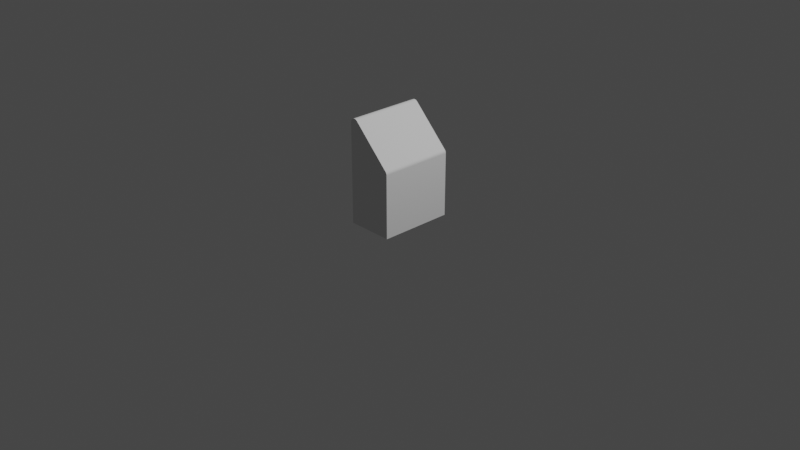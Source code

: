 # Source: FlightControl.blend  (saved by Blender 3.6.11; exported with 4.5.12 LTS)
import bpy
from mathutils import Matrix  # noqa: F401  (used for matrix-valued properties, if any)

bpy.ops.wm.read_factory_settings(use_empty=True)
scene = bpy.context.scene
scene.name = 'Scene'

# ---- collections
col_collection = bpy.data.collections.new('Collection'); scene.collection.children.link(col_collection)

# ---- world
world_world = bpy.data.worlds.new('World'); scene.world = world_world
world_world.use_nodes = True; world_world.node_tree.nodes.clear()
_N = world_world.node_tree.nodes; _L = world_world.node_tree.links
n0 = _N.new('ShaderNodeOutputWorld'); n0.name = 'World Output'; n0.location = (300, 300)
n1 = _N.new('ShaderNodeBackground'); n1.name = 'Background'; n1.location = (10, 300)
n1.inputs[0].default_value = (0.05088, 0.05088, 0.05088, 1.0)
_L.new(n1.outputs[0], n0.inputs[0])
n0.is_active_output = True
world_world.color = (0.05088, 0.05088, 0.05088)
world_world.use_sun_shadow = False
world_world.sun_shadow_jitter_overblur = 0.0

# ---- cameras
cam_camera = bpy.data.cameras.new('Camera')
cam_camera.clip_end = 100.0
cam_camera.ortho_scale = 7.314

# ---- lights
light_light = bpy.data.lights.new('Light', 'POINT')
light_light.transmission_factor = 0.0
light_light.energy = 1000.0
light_light.shadow_soft_size = 0.1
light_light.shadow_maximum_resolution = 0.006
light_light.use_absolute_resolution = True

# ---- meshes
me_flightcontrol_raw = bpy.data.meshes.new('FlightControl_Raw')
me_flightcontrol_raw.from_pydata([(-0.4, 0.2191, 1.125), (-0.4, 0.1961, 1.129), (-0.4, 0.2078, 1.129), (-0.4, 0.1845, 1.127), (-0.4, 0.1646, 1.115), (-0.4, 0.1739, 1.122), (-0.4, 0.2294, 1.12), (-0.4, 0.238, 1.112), (-0.4, 0.2446, 1.102), (-0.4, 0.2486, 1.091), (-0.4, 0.25, 1.079), (-0.4, -0.2354, 0.7146), (-0.4, -0.2462, 0.6984), (-0.4, -0.2416, 0.7071), (-0.4, -0.249, 0.689), (-0.4, -0.25, 0.6793), (-0.4, 0.25, 0.0), (-0.4, -0.25, 0.0), (0.4, -0.2354, 0.7146), (0.4, 0.1646, 1.115), (0.4, -0.2416, 0.7071), (0.4, -0.2462, 0.6984), (0.4, -0.249, 0.689), (0.4, -0.25, 0.6793), (0.4, 0.1739, 1.122), (0.4, 0.1845, 1.127), (0.4, 0.1961, 1.129), (0.4, 0.2078, 1.129), (0.4, 0.2191, 1.125), (0.4, 0.2294, 1.12), (0.4, 0.238, 1.112), (0.4, 0.2446, 1.102), (0.4, 0.2486, 1.091), (0.4, 0.25, 1.079), (0.4, -0.25, 0.0), (0.4, 0.25, 0.0)], [], [(0, 1, 2), (3, 4, 5), (1, 4, 3), (6, 4, 0), (7, 4, 6), (8, 4, 7), (9, 4, 8), (10, 4, 9), (0, 4, 1), (10, 11, 4), (11, 12, 13), (11, 14, 12), (11, 15, 14), (10, 16, 11), (11, 16, 15), (16, 17, 15), (18, 19, 11), (11, 19, 4), (18, 13, 20), (11, 13, 18), (20, 12, 21), (13, 12, 20), (21, 14, 22), (12, 14, 21), (22, 15, 23), (14, 15, 22), (5, 19, 24), (5, 4, 19), (3, 24, 25), (3, 5, 24), (1, 25, 26), (1, 3, 25), (2, 26, 27), (2, 1, 26), (0, 27, 28), (0, 2, 27), (6, 28, 29), (6, 0, 28), (7, 29, 30), (7, 6, 29), (8, 30, 31), (8, 7, 30), (9, 31, 32), (9, 8, 31), (10, 32, 33), (10, 9, 32), (17, 34, 15), (15, 34, 23), (35, 16, 33), (33, 16, 10), (16, 35, 17), (17, 35, 34), (19, 26, 24), (24, 26, 25), (20, 23, 18), (21, 23, 20), (22, 23, 21), (26, 28, 27), (28, 30, 29), (18, 33, 19), (30, 33, 31), (31, 33, 32), (19, 33, 26), (26, 33, 28), (28, 33, 30), (34, 35, 23), (23, 35, 18), (18, 35, 33)])
_uv = me_flightcontrol_raw.uv_layers.new(name='UVMap')
_uv.uv.foreach_set('vector', [0.5684, 0.003509, 0.5582, 0.00189, 0.5634, 0.002094, 0.553, 0.002907, 0.5442, 0.008315, 0.5483, 0.005089, 0.5582, 0.00189, 0.5442, 0.008315, 0.553, 0.002907, 0.5729, 0.006056, 0.5442, 0.008315, 0.5684, 0.003509, 0.5768, 0.009593, 0.5442, 0.008315, 0.5729, 0.006056, 0.5796, 0.01393, 0.5442, 0.008315, 0.5768, 0.009593, 0.5815, 0.01882, 0.5442, 0.008315, 0.5796, 0.01393, 0.5821, 0.02399, 0.5442, 0.008315, 0.5815, 0.01882, 0.5684, 0.003509, 0.5442, 0.008315, 0.5582, 0.00189, 0.5821, 0.02399, 0.3669, 0.1857, 0.5442, 0.008315, 0.3669, 0.1857, 0.3621, 0.1929, 0.3641, 0.189, 0.3669, 0.1857, 0.3608, 0.197, 0.3621, 0.1929, 0.3669, 0.1857, 0.3604, 0.2013, 0.3608, 0.197, 0.5821, 0.02399, 0.5821, 0.5025, 0.3669, 0.1857, 0.3669, 0.1857, 0.5821, 0.5025, 0.3604, 0.2013, 0.5821, 0.5025, 0.3604, 0.5025, 0.3604, 0.2013, 0.00189, 0.2178, 0.00189, 0.005933, 0.3566, 0.2178, 0.3566, 0.2178, 0.00189, 0.005933, 0.3566, 0.005933, 0.00189, 0.2178, 0.3566, 0.2217, 0.00189, 0.2217, 0.3566, 0.2178, 0.3566, 0.2217, 0.00189, 0.2178, 0.00189, 0.2217, 0.3566, 0.2259, 0.00189, 0.2259, 0.3566, 0.2217, 0.3566, 0.2259, 0.00189, 0.2217, 0.00189, 0.2259, 0.3566, 0.2302, 0.00189, 0.2302, 0.3566, 0.2259, 0.3566, 0.2302, 0.00189, 0.2259, 0.00189, 0.2302, 0.3566, 0.2345, 0.00189, 0.2345, 0.3566, 0.2302, 0.3566, 0.2345, 0.00189, 0.2302, 0.3566, 0.00189, 0.00189, 0.005933, 0.00189, 0.00189, 0.3566, 0.00189, 0.3566, 0.005933, 0.00189, 0.005933, 0.816, 0.3566, 0.8113, 0.00189, 0.816, 0.00189, 0.816, 0.3566, 0.8113, 0.3566, 0.8113, 0.00189, 0.821, 0.3566, 0.816, 0.00189, 0.821, 0.00189, 0.821, 0.3566, 0.816, 0.3566, 0.816, 0.00189, 0.8262, 0.3566, 0.821, 0.00189, 0.8262, 0.00189, 0.8262, 0.3566, 0.821, 0.3566, 0.821, 0.00189, 0.8313, 0.3566, 0.8262, 0.00189, 0.8313, 0.00189, 0.8313, 0.3566, 0.8262, 0.3566, 0.8262, 0.00189, 0.8359, 0.3566, 0.8313, 0.00189, 0.8359, 0.00189, 0.8359, 0.3566, 0.8313, 0.3566, 0.8313, 0.00189, 0.3604, 0.5104, 0.7151, 0.5063, 0.7151, 0.5104, 0.3604, 0.5104, 0.3604, 0.5063, 0.7151, 0.5063, 0.3604, 0.5151, 0.7151, 0.5104, 0.7151, 0.5151, 0.3604, 0.5151, 0.3604, 0.5104, 0.7151, 0.5104, 0.3604, 0.5202, 0.7151, 0.5151, 0.7151, 0.5202, 0.3604, 0.5202, 0.3604, 0.5151, 0.7151, 0.5151, 0.3604, 0.5255, 0.7151, 0.5202, 0.7151, 0.5255, 0.3604, 0.5255, 0.3604, 0.5202, 0.7151, 0.5202, 0.3566, 0.5284, 0.00189, 0.5284, 0.3566, 0.2345, 0.3566, 0.2345, 0.00189, 0.5284, 0.00189, 0.2345, 0.7151, 0.9981, 0.3604, 0.9981, 0.7151, 0.5255, 0.7151, 0.5255, 0.3604, 0.9981, 0.3604, 0.5255, 0.2236, 0.5322, 0.2236, 0.8869, 0.00189, 0.5322, 0.00189, 0.5322, 0.2236, 0.8869, 0.00189, 0.8869, 0.6237, 0.008315, 0.6098, 0.00189, 0.6196, 0.005089, 0.6196, 0.005089, 0.6098, 0.00189, 0.6149, 0.002907, 0.8038, 0.189, 0.8075, 0.2013, 0.801, 0.1857, 0.8058, 0.1929, 0.8075, 0.2013, 0.8038, 0.189, 0.8071, 0.197, 0.8075, 0.2013, 0.8058, 0.1929, 0.6098, 0.00189, 0.5995, 0.003509, 0.6045, 0.002094, 0.5995, 0.003509, 0.5912, 0.009593, 0.595, 0.006056, 0.801, 0.1857, 0.5858, 0.02399, 0.6237, 0.008315, 0.5912, 0.009593, 0.5858, 0.02399, 0.5883, 0.01393, 0.5883, 0.01393, 0.5858, 0.02399, 0.5865, 0.01882, 0.6237, 0.008315, 0.5858, 0.02399, 0.6098, 0.00189, 0.6098, 0.00189, 0.5858, 0.02399, 0.5995, 0.003509, 0.5995, 0.003509, 0.5858, 0.02399, 0.5912, 0.009593, 0.8075, 0.5025, 0.5858, 0.5025, 0.8075, 0.2013, 0.8075, 0.2013, 0.5858, 0.5025, 0.801, 0.1857, 0.801, 0.1857, 0.5858, 0.5025, 0.5858, 0.02399])
me_flightcontrol_raw.update()
me_flightcontrol_raw.normals_split_custom_set([tuple(v) for v in zip(*[iter([-1.0, -1.804e-06, 0.0, -1.0, -1.804e-06, 0.0, -1.0, -1.804e-06, 0.0, -1.0, -1.444e-05, 0.0, -1.0, -1.444e-05, 0.0, -1.0, -1.444e-05, 0.0, -1.0, 0.0, 0.0, -1.0, 0.0, 0.0, -1.0, 0.0, 0.0, -1.0, 2.196e-06, 0.0, -1.0, 2.196e-06, 0.0, -1.0, 2.196e-06, 0.0, -1.0, 0.0, 0.0, -1.0, 0.0, 0.0, -1.0, 0.0, 0.0, -1.0, 3.334e-07, 0.0, -1.0, 3.334e-07, 0.0, -1.0, 3.334e-07, 0.0, -1.0, 0.0, 0.0, -1.0, 0.0, 0.0, -1.0, 0.0, 0.0, -1.0, -1.966e-06, 0.0, -1.0, -1.966e-06, 0.0, -1.0, -1.966e-06, 0.0, -1.0, 0.0, 0.0, -1.0, 0.0, 0.0, -1.0, 0.0, 0.0, -1.0, 0.0, 0.0, -1.0, 0.0, 0.0, -1.0, 0.0, 0.0, -1.0, 0.0, 0.0, -1.0, 0.0, 0.0, -1.0, 0.0, 0.0, -1.0, -1.677e-05, 0.0, -1.0, -1.677e-05, 0.0, -1.0, -1.677e-05, 0.0, -1.0, 4.277e-06, 0.0, -1.0, 4.277e-06, 0.0, -1.0, 4.277e-06, 0.0, -1.0, 0.0, 0.0, -1.0, 0.0, 0.0, -1.0, 0.0, 0.0, -1.0, 2.158e-06, 0.0, -1.0, 2.158e-06, 0.0, -1.0, 2.158e-06, 0.0, -1.0, 0.0, 0.0, -1.0, 0.0, 0.0, -1.0, 0.0, 0.0, 0.0, -0.7071, 0.7071, 0.0, -0.7071, 0.7071, 0.0, -0.7071, 0.7071, 0.0, -0.7071, 0.7071, 0.0, -0.7071, 0.7071, 0.0, -0.7071, 0.7071, 0.0, -0.773, 0.6344, 0.0, -0.773, 0.6344, 0.0, -0.773, 0.6344, 0.0, -0.773, 0.6344, 0.0, -0.773, 0.6344, 0.0, -0.773, 0.6344, 0.0, -0.8819, 0.4714, 0.0, -0.8819, 0.4714, 0.0, -0.8819, 0.4714, 0.0, -0.8819, 0.4714, 0.0, -0.8819, 0.4714, 0.0, -0.8819, 0.4714, 0.0, -0.957, 0.2902, 0.0, -0.957, 0.2902, 0.0, -0.957, 0.2902, 0.0, -0.957, 0.2902, 0.0, -0.957, 0.2902, 0.0, -0.957, 0.2902, 0.0, -0.9952, 0.09804, 0.0, -0.9952, 0.09804, 0.0, -0.9952, 0.09804, 0.0, -0.9952, 0.09804, 0.0, -0.9952, 0.09804, 0.0, -0.9952, 0.09804, 0.0, -0.6191, 0.7853, 0.0, -0.6191, 0.7853, 0.0, -0.6191, 0.7853, 0.0, -0.6191, 0.7853, 0.0, -0.6191, 0.7853, 0.0, -0.6191, 0.7853, 0.0, -0.4187, 0.9081, 0.0, -0.4187, 0.9081, 0.0, -0.4187, 0.9081, 0.0, -0.4187, 0.9081, 0.0, -0.4187, 0.9081, 0.0, -0.4187, 0.9081, 0.0, -0.1951, 0.9808, 0.0, -0.1951, 0.9808, 0.0, -0.1951, 0.9808, 0.0, -0.1951, 0.9808, 0.0, -0.1951, 0.9808, 0.0, -0.1951, 0.9808, 0.0, 0.03922, 0.9992, 0.0, 0.03922, 0.9992, 0.0, 0.03922, 0.9992, 0.0, 0.03922, 0.9992, 0.0, 0.03922, 0.9992, 0.0, 0.03922, 0.9992, 0.0, 0.2715, 0.9624, 0.0, 0.2715, 0.9624, 0.0, 0.2715, 0.9624, 0.0, 0.2715, 0.9624, 0.0, 0.2715, 0.9624, 0.0, 0.2715, 0.9624, 0.0, 0.4886, 0.8725, 0.0, 0.4886, 0.8725, 0.0, 0.4886, 0.8725, 0.0, 0.4886, 0.8725, 0.0, 0.4886, 0.8725, 0.0, 0.4886, 0.8725, 0.0, 0.6788, 0.7343, 0.0, 0.6788, 0.7343, 0.0, 0.6788, 0.7343, 0.0, 0.6788, 0.7343, 0.0, 0.6788, 0.7343, 0.0, 0.6788, 0.7343, 0.0, 0.8315, 0.5556, 0.0, 0.8315, 0.5556, 0.0, 0.8315, 0.5556, 0.0, 0.8315, 0.5556, 0.0, 0.8315, 0.5556, 0.0, 0.8315, 0.5556, 0.0, 0.9382, 0.3461, 0.0, 0.9382, 0.3461, 0.0, 0.9382, 0.3461, 0.0, 0.9382, 0.3461, 0.0, 0.9382, 0.3461, 0.0, 0.9382, 0.3461, 0.0, 0.9931, 0.1176, 0.0, 0.9931, 0.1176, 0.0, 0.9931, 0.1176, 0.0, 0.9931, 0.1176, 0.0, 0.9931, 0.1176, 0.0, 0.9931, 0.1176, 0.0, -1.0, 0.0, 0.0, -1.0, 0.0, 0.0, -1.0, 0.0, 0.0, -1.0, 0.0, 0.0, -1.0, 0.0, 0.0, -1.0, 0.0, 0.0, 1.0, 0.0, 0.0, 1.0, 0.0, 0.0, 1.0, 0.0, 0.0, 1.0, 0.0, 0.0, 1.0, 0.0, 0.0, 1.0, 0.0, 0.0, 0.0, -1.0, 0.0, 0.0, -1.0, 0.0, 0.0, -1.0, 0.0, 0.0, -1.0, 0.0, 0.0, -1.0, 0.0, 0.0, -1.0, 1.0, -4.904e-06, 0.0, 1.0, -4.904e-06, 0.0, 1.0, -4.904e-06, 0.0, 1.0, 0.0, 0.0, 1.0, 0.0, 0.0, 1.0, 0.0, 0.0, 1.0, 0.0, 0.0, 1.0, 0.0, 0.0, 1.0, 0.0, 0.0, 1.0, 0.0, 0.0, 1.0, 0.0, 0.0, 1.0, 0.0, 0.0, 1.0, -4.97e-05, 0.0, 1.0, -4.97e-05, 0.0, 1.0, -4.97e-05, 0.0, 1.0, 0.0, 0.0, 1.0, 0.0, 0.0, 1.0, 0.0, 0.0, 1.0, 0.0, 0.0, 1.0, 0.0, 0.0, 1.0, 0.0, 0.0, 1.0, 2.315e-07, 0.0, 1.0, 2.315e-07, 0.0, 1.0, 2.315e-07, 0.0, 1.0, -1.961e-05, 0.0, 1.0, -1.961e-05, 0.0, 1.0, -1.961e-05, 0.0, 1.0, 0.0, 0.0, 1.0, 0.0, 0.0, 1.0, 0.0, 0.0, 1.0, 0.0, 0.0, 1.0, 0.0, 0.0, 1.0, 0.0, 0.0, 1.0, 0.0, 0.0, 1.0, 0.0, 0.0, 1.0, 0.0, 0.0, 1.0, 4.149e-06, 0.0, 1.0, 4.149e-06, 0.0, 1.0, 4.149e-06, 0.0, 1.0, 0.0, 0.0, 1.0, 0.0, 0.0, 1.0, 0.0, 0.0, 1.0, 2.158e-06, 0.0, 1.0, 2.158e-06, 0.0, 1.0, 2.158e-06, 0.0, 1.0, 0.0, 0.0, 1.0, 0.0, 0.0, 1.0, 0.0, 0.0])] * 3)])

# ---- objects
ob_light = bpy.data.objects.new('Light', light_light)
ob_camera = bpy.data.objects.new('Camera', cam_camera)
ob_flightcontrol_raw = bpy.data.objects.new('FlightControl_Raw', me_flightcontrol_raw)

# ---- transforms, parenting, visibility, modifiers, constraints
ob_light.location = (4.076, 1.005, 5.904)
ob_light.rotation_euler = (0.6503, 0.05522, 1.866)
ob_light.lock_rotations_4d = False
ob_light.empty_display_type = 'ARROWS'
ob_light.color = (0.0, 0.0, 0.0, 0.0)
ob_light.lineart.crease_threshold = 0.0
ob_camera.location = (7.359, -6.926, 4.958)
ob_camera.rotation_euler = (1.109, 0.0, 0.8149)
ob_camera.lock_rotations_4d = False
ob_camera.empty_display_type = 'ARROWS'
ob_camera.color = (0.0, 0.0, 0.0, 0.0)
ob_camera.display_type = 'WIRE'
ob_camera.lineart.crease_threshold = 0.0
ob_flightcontrol_raw.location = (0.0, 0.0, 0.0)
ob_flightcontrol_raw.rotation_euler = (0.0, -0.0, 1.571)

# ---- collection membership
col_collection.objects.link(ob_light)
col_collection.objects.link(ob_camera)
col_collection.objects.link(ob_flightcontrol_raw)

# ---- scene / render settings (as saved in the file)
scene.camera = ob_camera
scene.frame_start = 1; scene.frame_end = 250; scene.frame_set(1)
scene.render.engine = 'BLENDER_EEVEE_NEXT'
scene.cycles.sampling_pattern = 'TABULATED_SOBOL'
scene.view_settings.view_transform = 'Filmic'
bpy.context.view_layer.update()
